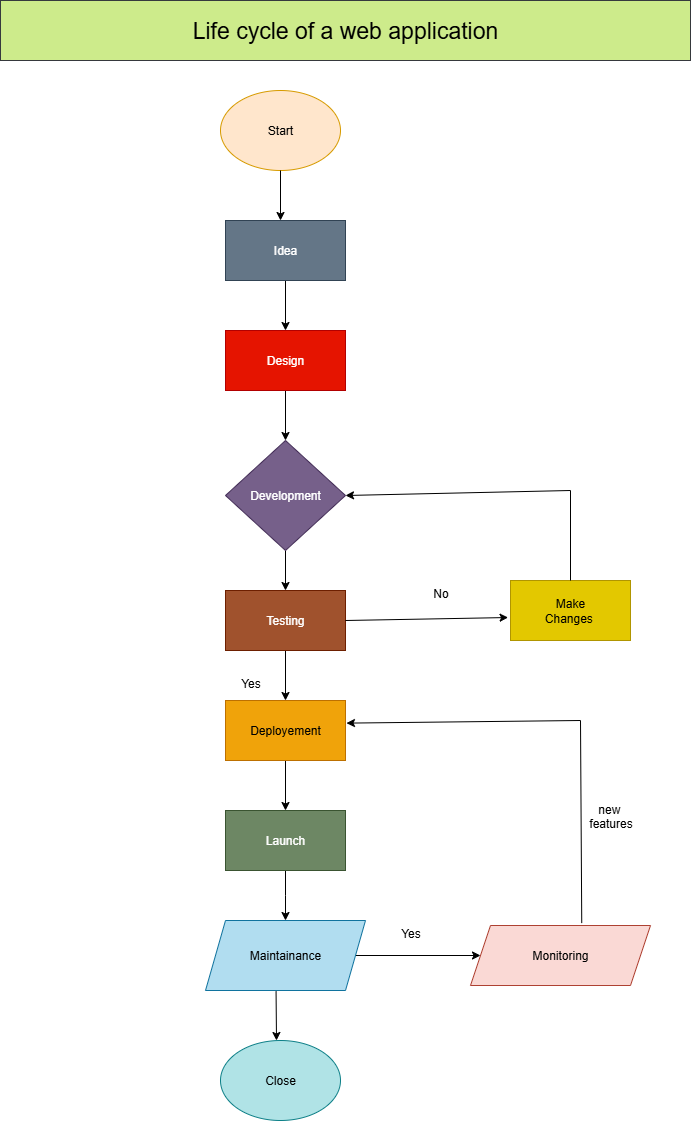

The diagram above was exported from draw.io. Its source (the exported page's mxGraphModel, read from the mxfile embedded in the PNG):
<mxGraphModel dx="1042" dy="1662" grid="1" gridSize="10" guides="1" tooltips="1" connect="1" arrows="1" fold="1" page="1" pageScale="1" pageWidth="850" pageHeight="1100" math="0" shadow="0">
  <root>
    <mxCell id="0" />
    <mxCell id="1" parent="0" />
    <mxCell id="qGe_BniXmAiqZHT_FHDV-1" value="Start" style="ellipse;whiteSpace=wrap;html=1;fillColor=#ffe6cc;strokeColor=#d79b00;" vertex="1" parent="1">
      <mxGeometry x="300" y="10" width="120" height="80" as="geometry" />
    </mxCell>
    <mxCell id="qGe_BniXmAiqZHT_FHDV-16" value="" style="edgeStyle=orthogonalEdgeStyle;rounded=0;orthogonalLoop=1;jettySize=auto;html=1;" edge="1" parent="1" source="qGe_BniXmAiqZHT_FHDV-3" target="qGe_BniXmAiqZHT_FHDV-4">
      <mxGeometry relative="1" as="geometry" />
    </mxCell>
    <mxCell id="qGe_BniXmAiqZHT_FHDV-3" value="Idea" style="rounded=0;whiteSpace=wrap;html=1;fillColor=#647687;fontColor=#ffffff;strokeColor=#314354;" vertex="1" parent="1">
      <mxGeometry x="305" y="140" width="120" height="60" as="geometry" />
    </mxCell>
    <mxCell id="qGe_BniXmAiqZHT_FHDV-17" value="" style="edgeStyle=orthogonalEdgeStyle;rounded=0;orthogonalLoop=1;jettySize=auto;html=1;" edge="1" parent="1" source="qGe_BniXmAiqZHT_FHDV-4" target="qGe_BniXmAiqZHT_FHDV-5">
      <mxGeometry relative="1" as="geometry" />
    </mxCell>
    <mxCell id="qGe_BniXmAiqZHT_FHDV-4" value="Design" style="rounded=0;whiteSpace=wrap;html=1;fillColor=#e51400;fontColor=#ffffff;strokeColor=#B20000;" vertex="1" parent="1">
      <mxGeometry x="305" y="250" width="120" height="60" as="geometry" />
    </mxCell>
    <mxCell id="qGe_BniXmAiqZHT_FHDV-18" value="" style="edgeStyle=orthogonalEdgeStyle;rounded=0;orthogonalLoop=1;jettySize=auto;html=1;" edge="1" parent="1" source="qGe_BniXmAiqZHT_FHDV-5" target="qGe_BniXmAiqZHT_FHDV-7">
      <mxGeometry relative="1" as="geometry" />
    </mxCell>
    <mxCell id="qGe_BniXmAiqZHT_FHDV-5" value="Development" style="rhombus;whiteSpace=wrap;html=1;fillColor=#76608a;fontColor=#ffffff;strokeColor=#432D57;" vertex="1" parent="1">
      <mxGeometry x="305" y="360" width="120" height="110" as="geometry" />
    </mxCell>
    <mxCell id="qGe_BniXmAiqZHT_FHDV-28" value="" style="edgeStyle=orthogonalEdgeStyle;rounded=0;orthogonalLoop=1;jettySize=auto;html=1;" edge="1" parent="1" source="qGe_BniXmAiqZHT_FHDV-7" target="qGe_BniXmAiqZHT_FHDV-8">
      <mxGeometry relative="1" as="geometry" />
    </mxCell>
    <mxCell id="qGe_BniXmAiqZHT_FHDV-7" value="Testing" style="rounded=0;whiteSpace=wrap;html=1;fillColor=#a0522d;fontColor=#ffffff;strokeColor=#6D1F00;" vertex="1" parent="1">
      <mxGeometry x="305" y="510" width="120" height="60" as="geometry" />
    </mxCell>
    <mxCell id="qGe_BniXmAiqZHT_FHDV-29" value="" style="edgeStyle=orthogonalEdgeStyle;rounded=0;orthogonalLoop=1;jettySize=auto;html=1;" edge="1" parent="1" source="qGe_BniXmAiqZHT_FHDV-8" target="qGe_BniXmAiqZHT_FHDV-10">
      <mxGeometry relative="1" as="geometry" />
    </mxCell>
    <mxCell id="qGe_BniXmAiqZHT_FHDV-8" value="Deployement" style="rounded=0;whiteSpace=wrap;html=1;fillColor=#f0a30a;fontColor=#000000;strokeColor=#BD7000;" vertex="1" parent="1">
      <mxGeometry x="305" y="620" width="120" height="60" as="geometry" />
    </mxCell>
    <mxCell id="qGe_BniXmAiqZHT_FHDV-32" value="" style="edgeStyle=orthogonalEdgeStyle;rounded=0;orthogonalLoop=1;jettySize=auto;html=1;" edge="1" parent="1" source="qGe_BniXmAiqZHT_FHDV-10">
      <mxGeometry relative="1" as="geometry">
        <mxPoint x="365" y="840" as="targetPoint" />
      </mxGeometry>
    </mxCell>
    <mxCell id="qGe_BniXmAiqZHT_FHDV-10" value="Launch" style="rounded=0;whiteSpace=wrap;html=1;fillColor=#6d8764;strokeColor=#3A5431;fontColor=#ffffff;" vertex="1" parent="1">
      <mxGeometry x="305" y="730" width="120" height="60" as="geometry" />
    </mxCell>
    <mxCell id="qGe_BniXmAiqZHT_FHDV-39" value="" style="edgeStyle=orthogonalEdgeStyle;rounded=0;orthogonalLoop=1;jettySize=auto;html=1;" edge="1" parent="1" source="qGe_BniXmAiqZHT_FHDV-11" target="qGe_BniXmAiqZHT_FHDV-13">
      <mxGeometry relative="1" as="geometry" />
    </mxCell>
    <mxCell id="qGe_BniXmAiqZHT_FHDV-11" value="Maintainance" style="shape=parallelogram;perimeter=parallelogramPerimeter;whiteSpace=wrap;html=1;fixedSize=1;fillColor=#b1ddf0;strokeColor=#10739e;" vertex="1" parent="1">
      <mxGeometry x="285" y="840" width="160" height="70" as="geometry" />
    </mxCell>
    <mxCell id="qGe_BniXmAiqZHT_FHDV-13" value="Monitoring" style="shape=parallelogram;perimeter=parallelogramPerimeter;whiteSpace=wrap;html=1;fixedSize=1;fillColor=#fad9d5;strokeColor=#ae4132;" vertex="1" parent="1">
      <mxGeometry x="550" y="845" width="180" height="60" as="geometry" />
    </mxCell>
    <mxCell id="qGe_BniXmAiqZHT_FHDV-15" value="" style="endArrow=classic;html=1;rounded=0;exitX=0.5;exitY=1;exitDx=0;exitDy=0;" edge="1" parent="1" source="qGe_BniXmAiqZHT_FHDV-1">
      <mxGeometry width="50" height="50" relative="1" as="geometry">
        <mxPoint x="400" y="340" as="sourcePoint" />
        <mxPoint x="360" y="140" as="targetPoint" />
      </mxGeometry>
    </mxCell>
    <mxCell id="qGe_BniXmAiqZHT_FHDV-33" value="Make&lt;div&gt;Changes&amp;nbsp;&lt;/div&gt;" style="rounded=0;whiteSpace=wrap;html=1;fillColor=#e3c800;fontColor=#000000;strokeColor=#B09500;" vertex="1" parent="1">
      <mxGeometry x="590" y="500" width="120" height="60" as="geometry" />
    </mxCell>
    <mxCell id="qGe_BniXmAiqZHT_FHDV-34" value="" style="endArrow=classic;html=1;rounded=0;exitX=1;exitY=0.5;exitDx=0;exitDy=0;entryX=-0.02;entryY=0.617;entryDx=0;entryDy=0;entryPerimeter=0;" edge="1" parent="1" source="qGe_BniXmAiqZHT_FHDV-7" target="qGe_BniXmAiqZHT_FHDV-33">
      <mxGeometry width="50" height="50" relative="1" as="geometry">
        <mxPoint x="350" y="550" as="sourcePoint" />
        <mxPoint x="400" y="500" as="targetPoint" />
      </mxGeometry>
    </mxCell>
    <mxCell id="qGe_BniXmAiqZHT_FHDV-35" value="" style="endArrow=none;html=1;rounded=0;entryX=0.5;entryY=0;entryDx=0;entryDy=0;" edge="1" parent="1" target="qGe_BniXmAiqZHT_FHDV-33">
      <mxGeometry width="50" height="50" relative="1" as="geometry">
        <mxPoint x="650" y="410" as="sourcePoint" />
        <mxPoint x="400" y="500" as="targetPoint" />
      </mxGeometry>
    </mxCell>
    <mxCell id="qGe_BniXmAiqZHT_FHDV-36" value="" style="endArrow=classic;html=1;rounded=0;entryX=1;entryY=0.5;entryDx=0;entryDy=0;" edge="1" parent="1" target="qGe_BniXmAiqZHT_FHDV-5">
      <mxGeometry width="50" height="50" relative="1" as="geometry">
        <mxPoint x="650" y="410" as="sourcePoint" />
        <mxPoint x="400" y="500" as="targetPoint" />
      </mxGeometry>
    </mxCell>
    <mxCell id="qGe_BniXmAiqZHT_FHDV-37" value="Yes" style="text;html=1;align=center;verticalAlign=middle;resizable=0;points=[];autosize=1;strokeColor=none;fillColor=none;" vertex="1" parent="1">
      <mxGeometry x="310" y="588" width="40" height="30" as="geometry" />
    </mxCell>
    <mxCell id="qGe_BniXmAiqZHT_FHDV-38" value="No" style="text;html=1;align=center;verticalAlign=middle;resizable=0;points=[];autosize=1;strokeColor=none;fillColor=none;" vertex="1" parent="1">
      <mxGeometry x="500" y="498" width="40" height="30" as="geometry" />
    </mxCell>
    <mxCell id="qGe_BniXmAiqZHT_FHDV-40" value="Close" style="ellipse;whiteSpace=wrap;html=1;fillColor=#b0e3e6;strokeColor=#0e8088;" vertex="1" parent="1">
      <mxGeometry x="300" y="960" width="120" height="80" as="geometry" />
    </mxCell>
    <mxCell id="qGe_BniXmAiqZHT_FHDV-42" value="" style="endArrow=classic;html=1;rounded=0;exitX=0.441;exitY=1.009;exitDx=0;exitDy=0;exitPerimeter=0;" edge="1" parent="1" source="qGe_BniXmAiqZHT_FHDV-11">
      <mxGeometry width="50" height="50" relative="1" as="geometry">
        <mxPoint x="320" y="860" as="sourcePoint" />
        <mxPoint x="356" y="960" as="targetPoint" />
      </mxGeometry>
    </mxCell>
    <mxCell id="qGe_BniXmAiqZHT_FHDV-43" value="" style="endArrow=none;html=1;rounded=0;entryX=0.618;entryY=-0.04;entryDx=0;entryDy=0;entryPerimeter=0;" edge="1" parent="1" target="qGe_BniXmAiqZHT_FHDV-13">
      <mxGeometry width="50" height="50" relative="1" as="geometry">
        <mxPoint x="660" y="640" as="sourcePoint" />
        <mxPoint x="370" y="820" as="targetPoint" />
      </mxGeometry>
    </mxCell>
    <mxCell id="qGe_BniXmAiqZHT_FHDV-44" value="" style="endArrow=classic;html=1;rounded=0;entryX=1.008;entryY=0.377;entryDx=0;entryDy=0;entryPerimeter=0;" edge="1" parent="1" target="qGe_BniXmAiqZHT_FHDV-8">
      <mxGeometry width="50" height="50" relative="1" as="geometry">
        <mxPoint x="660" y="640" as="sourcePoint" />
        <mxPoint x="370" y="820" as="targetPoint" />
      </mxGeometry>
    </mxCell>
    <mxCell id="qGe_BniXmAiqZHT_FHDV-45" value="Yes" style="text;html=1;align=center;verticalAlign=middle;resizable=0;points=[];autosize=1;strokeColor=none;fillColor=none;" vertex="1" parent="1">
      <mxGeometry x="470" y="838" width="40" height="30" as="geometry" />
    </mxCell>
    <mxCell id="qGe_BniXmAiqZHT_FHDV-46" value="new&amp;nbsp;&lt;div&gt;features&lt;/div&gt;&lt;div&gt;&lt;br&gt;&lt;/div&gt;" style="text;html=1;align=center;verticalAlign=middle;resizable=0;points=[];autosize=1;strokeColor=none;fillColor=none;" vertex="1" parent="1">
      <mxGeometry x="655" y="713" width="70" height="60" as="geometry" />
    </mxCell>
    <mxCell id="qGe_BniXmAiqZHT_FHDV-47" value="&lt;font style=&quot;font-size: 23px;&quot;&gt;Life cycle of a web application&lt;/font&gt;" style="rounded=0;whiteSpace=wrap;html=1;fillColor=#cdeb8b;strokeColor=#36393d;" vertex="1" parent="1">
      <mxGeometry x="80" y="-80" width="690" height="60" as="geometry" />
    </mxCell>
  </root>
</mxGraphModel>